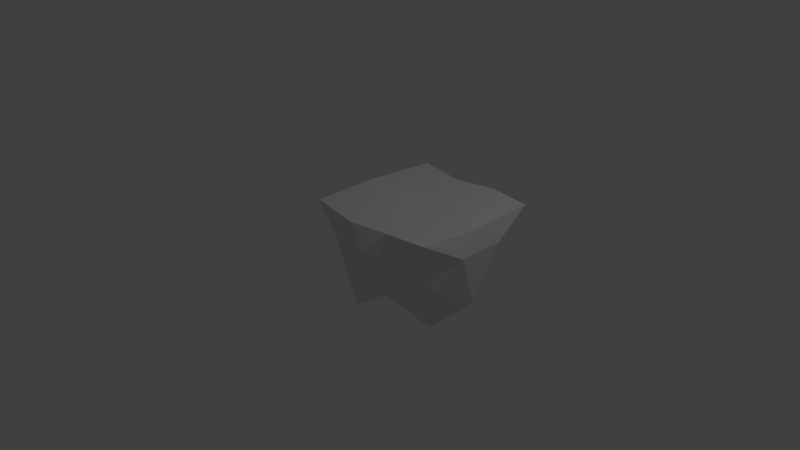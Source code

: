 # Source: Under.blend  (saved by Blender 2.76.0; exported with 4.5.12 LTS)
import bpy
from mathutils import Matrix  # noqa: F401  (used for matrix-valued properties, if any)

bpy.ops.wm.read_factory_settings(use_empty=True)
scene = bpy.context.scene
scene.name = 'Scene'

# ---- collections
col_collection_1 = bpy.data.collections.new('Collection 1'); scene.collection.children.link(col_collection_1)

# ---- world
world_world = bpy.data.worlds.new('World'); scene.world = world_world
world_world.color = (0.05088, 0.05088, 0.05088)
world_world.use_sun_shadow = False
world_world.sun_shadow_jitter_overblur = 0.0
world_world.cycles.sampling_method = 'MANUAL'
world_world.cycles.sample_map_resolution = 256

# ---- cameras
cam_camera = bpy.data.cameras.new('Camera')
cam_camera.clip_end = 100.0
cam_camera.lens = 35.0
cam_camera.sensor_width = 32.0
cam_camera.sensor_height = 18.0
cam_camera.ortho_scale = 7.314
cam_camera.dof.focus_distance = 0.0
cam_camera.dof.aperture_fstop = 128.0

# ---- lights
light_lamp = bpy.data.lights.new('Lamp', 'POINT')
light_lamp.transmission_factor = 0.0
light_lamp.cutoff_distance = 30.0
light_lamp.energy = 100.0
light_lamp.shadow_buffer_clip_start = 1.001
light_lamp.shadow_soft_size = 0.1
light_lamp.shadow_maximum_resolution = 0.006
light_lamp.use_absolute_resolution = True
light_lamp.cycles.use_multiple_importance_sampling = False

# ---- meshes
me_icosphere_001 = bpy.data.meshes.new('Icosphere.001')
me_icosphere_001.from_pydata([(0.0, 0.0, -1.0), (0.7236, -0.5257, -0.4472), (-0.2764, -0.8506, -0.902), (-0.7389, 0.1143, -0.8974), (-0.2764, 0.8506, -0.4472), (0.7236, 0.5257, -0.4472), (0.2764, -0.8506, 0.2704), (-0.9798, -0.8128, 0.2704), (-0.8804, 0.9578, 0.2704), (0.2764, 0.9432, 0.2704), (0.8944, 0.0, 0.2704), (0.0, 0.0, 0.2329), (-0.1625, -0.5, -0.8507), (0.4253, -0.309, -1.147), (0.2629, -0.809, -0.5257), (0.8506, 0.0, -0.7431), (0.4253, 0.309, -0.8507), (-0.5257, 0.1143, -1.301), (-0.6882, -0.5, -0.5257), (-0.1625, 0.5, -0.8507), (-0.6882, 0.5, -0.5257), (0.2629, 0.809, -0.8814), (0.9511, -0.309, 0.0), (0.9511, 0.309, 0.0), (0.0, -1.0, 0.0), (0.5878, -0.809, 0.0), (-0.9511, -0.4819, 0.0), (-0.5878, -0.9051, 0.0), (-0.5878, 0.809, 0.0), (-0.9511, 0.4285, 0.0), (0.5878, 0.809, 0.0), (0.0, 1.0, 0.0), (0.8174, -0.7948, 0.2847), (-0.2629, -0.9066, 0.2498), (-0.9451, 0.0, 0.3029), (-0.2629, 0.8715, 0.2438), (0.8702, 0.8652, 0.2685), (0.1625, -0.5, 0.2592), (0.5257, 0.0, 0.2592), (-0.4253, -0.309, 0.2592), (-0.4253, 0.4462, 0.2592), (0.1625, 0.5, 0.2592)], [], [(0, 13, 12), (1, 13, 15), (0, 12, 17), (0, 17, 19), (0, 19, 16), (1, 15, 22), (2, 14, 24), (3, 18, 26), (4, 20, 28), (5, 21, 30), (1, 22, 25), (2, 24, 27), (3, 26, 29), (4, 28, 31), (5, 30, 23), (6, 32, 37), (7, 33, 39), (8, 34, 40), (9, 35, 41), (10, 36, 38), (38, 41, 11), (38, 36, 41), (36, 9, 41), (41, 40, 11), (41, 35, 40), (35, 8, 40), (40, 39, 11), (40, 34, 39), (34, 7, 39), (39, 37, 11), (39, 33, 37), (33, 6, 37), (37, 38, 11), (37, 32, 38), (32, 10, 38), (23, 36, 10), (23, 30, 36), (30, 9, 36), (31, 35, 9), (31, 28, 35), (28, 8, 35), (29, 34, 8), (29, 26, 34), (26, 7, 34), (27, 33, 7), (27, 24, 33), (24, 6, 33), (25, 32, 6), (25, 22, 32), (22, 10, 32), (30, 31, 9), (30, 21, 31), (21, 4, 31), (28, 29, 8), (28, 20, 29), (20, 3, 29), (26, 27, 7), (26, 18, 27), (18, 2, 27), (24, 25, 6), (24, 14, 25), (14, 1, 25), (22, 23, 10), (22, 15, 23), (15, 5, 23), (16, 21, 5), (16, 19, 21), (19, 4, 21), (19, 20, 4), (19, 17, 20), (17, 3, 20), (17, 18, 3), (17, 12, 18), (12, 2, 18), (15, 16, 5), (15, 13, 16), (13, 0, 16), (12, 14, 2), (12, 13, 14), (13, 1, 14)])
me_icosphere_001.use_remesh_preserve_volume = False
me_icosphere_001.use_remesh_preserve_attributes = False
me_icosphere_001.use_mirror_vertex_groups = False
me_icosphere_001.update()

# ---- objects
ob_icosphere = bpy.data.objects.new('Icosphere', me_icosphere_001)
ob_lamp = bpy.data.objects.new('Lamp', light_lamp)
ob_camera = bpy.data.objects.new('Camera', cam_camera)

# ---- transforms, parenting, visibility, modifiers, constraints
ob_icosphere.location = (0.6963, 0.2019, 0.6046)
ob_icosphere.lineart.crease_threshold = 0.0
ob_lamp.location = (4.076, 1.005, 5.904)
ob_lamp.rotation_euler = (0.6503, 0.05522, 1.866)
ob_lamp.lock_rotations_4d = False
ob_lamp.empty_display_type = 'ARROWS'
ob_lamp.color = (0.0, 0.0, 0.0, 0.0)
ob_lamp.lineart.crease_threshold = 0.0
ob_camera.location = (7.481, -6.508, 5.344)
ob_camera.rotation_euler = (1.109, 0.01082, 0.8149)
ob_camera.lock_rotations_4d = False
ob_camera.empty_display_type = 'ARROWS'
ob_camera.color = (0.0, 0.0, 0.0, 0.0)
ob_camera.display_type = 'WIRE'
ob_camera.lineart.crease_threshold = 0.0

# ---- collection membership
col_collection_1.objects.link(ob_icosphere)
col_collection_1.objects.link(ob_lamp)
col_collection_1.objects.link(ob_camera)

# ---- scene / render settings (as saved in the file)
scene.camera = ob_camera
scene.frame_start = 1; scene.frame_end = 250; scene.frame_set(1)
scene.render.engine = 'BLENDER_EEVEE_NEXT'
scene.render.resolution_percentage = 50
scene.render.dither_intensity = 0.0
scene.cycles.use_denoising = False
scene.cycles.samples = 10
scene.cycles.sampling_pattern = 'TABULATED_SOBOL'
scene.cycles.light_sampling_threshold = 0.0
scene.cycles.use_adaptive_sampling = False
scene.cycles.use_light_tree = False
scene.cycles.blur_glossy = 0.0
scene.cycles.pixel_filter_type = 'GAUSSIAN'
scene.cycles.sample_clamp_indirect = 0.0
scene.view_settings.view_transform = 'Standard'
bpy.context.view_layer.update()
